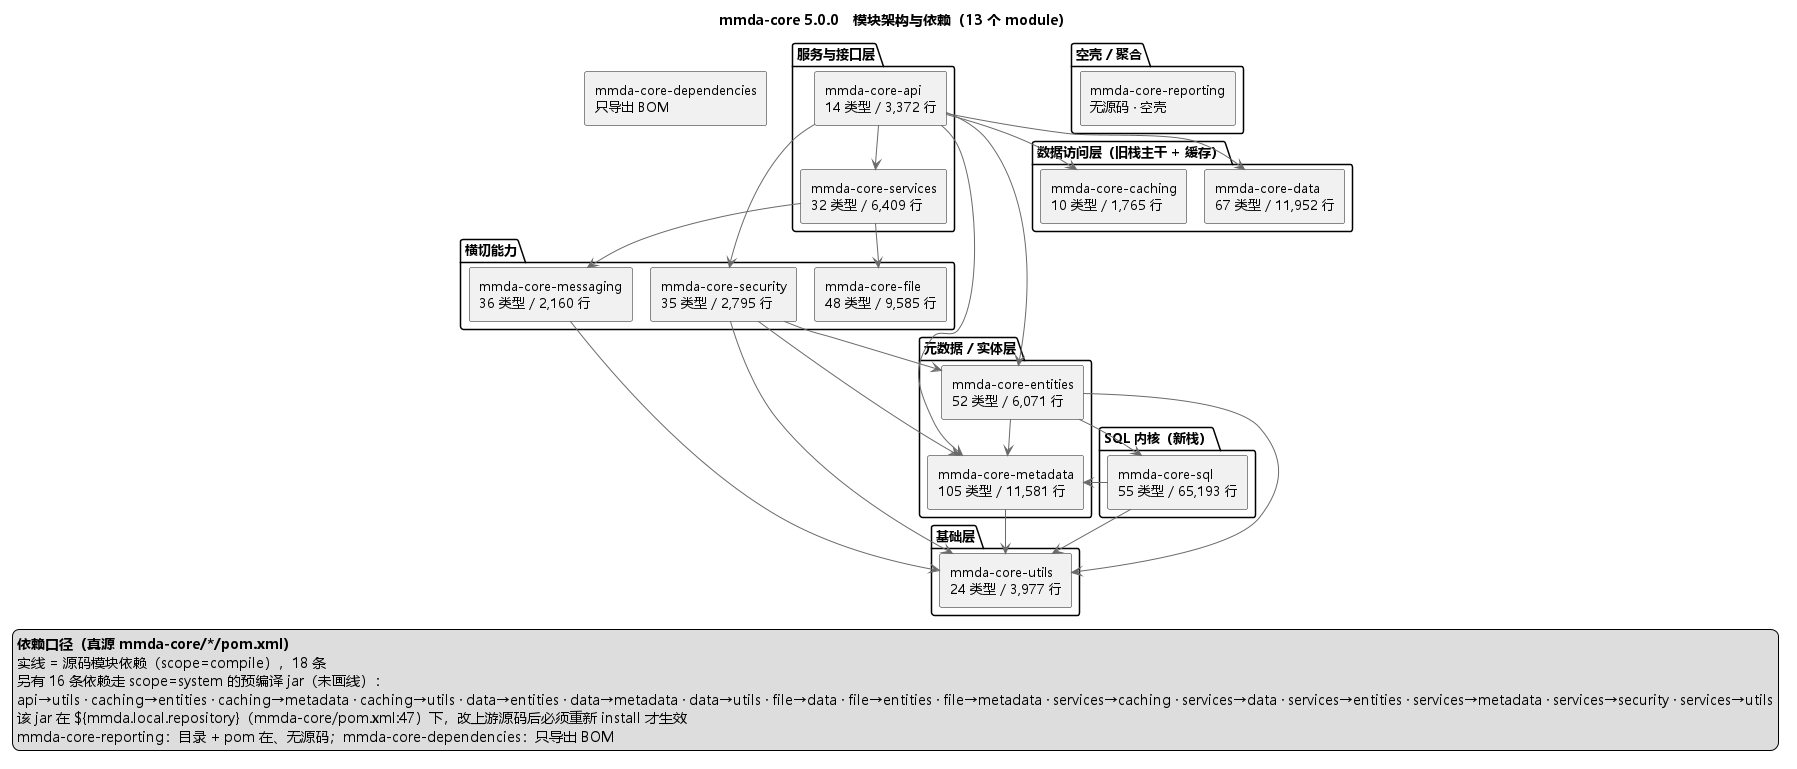

The diagram above was rendered by PlantUML. Its source (embedded in the PNG):
@startuml mmda_core_modules
!pragma layout smetana
skinparam defaultFontName "Microsoft YaHei"
skinparam defaultFontSize 12
skinparam shadowing false
set namespaceSeparator none
skinparam defaultFontSize 13
skinparam componentStyle rectangle
skinparam nodesep 18
skinparam ranksep 55
skinparam linetype ortho
skinparam ArrowColor #6a6a6a
title mmda-core 5.0.0　模块架构与依赖（13 个 module）
package "基础层" {
  component "mmda-core-utils\n24 类型 / 3,977 行" as M_utils
}
package "元数据 / 实体层" {
  component "mmda-core-metadata\n105 类型 / 11,581 行" as M_metadata
  component "mmda-core-entities\n52 类型 / 6,071 行" as M_entities
}
package "SQL 内核（新栈）" {
  component "mmda-core-sql\n55 类型 / 65,193 行" as M_sql
}
package "数据访问层（旧栈主干 + 缓存）" {
  component "mmda-core-data\n67 类型 / 11,952 行" as M_data
  component "mmda-core-caching\n10 类型 / 1,765 行" as M_caching
}
package "服务与接口层" {
  component "mmda-core-services\n32 类型 / 6,409 行" as M_services
  component "mmda-core-api\n14 类型 / 3,372 行" as M_api
}
package "横切能力" {
  component "mmda-core-file\n48 类型 / 9,585 行" as M_file
  component "mmda-core-security\n35 类型 / 2,795 行" as M_security
  component "mmda-core-messaging\n36 类型 / 2,160 行" as M_messaging
}
package "空壳 / 聚合" {
  component "mmda-core-reporting\n无源码 · 空壳" as M_reporting
}
component "mmda-core-dependencies\n只导出 BOM" as M_dep
M_dep .[hidden].> M_dep
M_api --> M_caching
M_api --> M_data
M_api --> M_entities
M_api --> M_metadata
M_api --> M_security
M_api --> M_services
M_entities --> M_metadata
M_entities --> M_sql
M_entities --> M_utils
M_messaging --> M_utils
M_metadata --> M_utils
M_security --> M_entities
M_security --> M_metadata
M_security --> M_utils
M_services --> M_file
M_services --> M_messaging
M_sql --> M_metadata
M_sql --> M_utils
legend right
  <b>依赖口径（真源 mmda-core/*/pom.xml）</b>
  实线 = 源码模块依赖（scope=compile），18 条
  另有 16 条依赖走 scope=system 的预编译 jar（未画线）：
  api→utils · caching→entities · caching→metadata · caching→utils · data→entities · data→metadata · data→utils · file→data · file→entities · file→metadata · services→caching · services→data · services→entities · services→metadata · services→security · services→utils
  该 jar 在 ${mmda.local.repository}（mmda-core/pom.xml:47）下，改上游源码后必须重新 install 才生效
  mmda-core-reporting：目录 + pom 在、无源码；mmda-core-dependencies：只导出 BOM
endlegend
@enduml